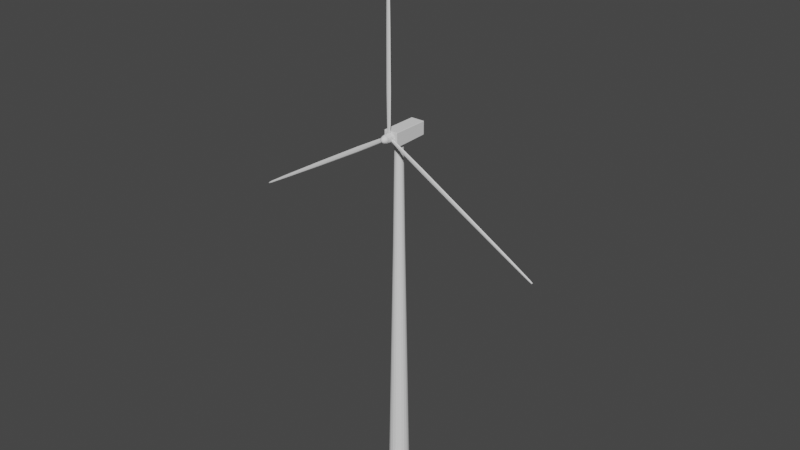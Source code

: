 # Source: Wind_Turbine.blend  (saved by Blender 2.80.59; exported with 4.5.12 LTS)
import bpy
from mathutils import Matrix  # noqa: F401  (used for matrix-valued properties, if any)

bpy.ops.wm.read_factory_settings(use_empty=True)
scene = bpy.context.scene
scene.name = 'Scene'

# ---- collections
col_collection = bpy.data.collections.new('Collection'); scene.collection.children.link(col_collection)

# ---- world
world_world = bpy.data.worlds.new('World'); scene.world = world_world
world_world.use_nodes = True; world_world.node_tree.nodes.clear()
_N = world_world.node_tree.nodes; _L = world_world.node_tree.links
n0 = _N.new('ShaderNodeOutputWorld'); n0.name = 'World Output'; n0.location = (300, 300)
n1 = _N.new('ShaderNodeBackground'); n1.name = 'Background'; n1.location = (10, 300)
n1.inputs[0].default_value = (0.05088, 0.05088, 0.05088, 1.0)
_L.new(n1.outputs[0], n0.inputs[0])
n0.is_active_output = True
world_world.color = (0.05088, 0.05088, 0.05088)
world_world.use_sun_shadow = False
world_world.sun_shadow_jitter_overblur = 0.0

# ---- meshes
me_cylinder = bpy.data.meshes.new('Cylinder')
me_cylinder.from_pydata([(-1.427e-08, 1.454, 0.0), (2.388e-08, 0.5891, 2.0), (0.4493, 1.383, 0.0), (0.182, 0.5603, 2.0), (0.8547, 1.176, 0.0), (0.3463, 0.4766, 2.0), (1.176, 0.8547, 0.0), (0.4766, 0.3463, 2.0), (1.383, 0.4493, 0.0), (0.5603, 0.182, 2.0), (1.454, -2.05e-07, 0.0), (0.5891, 9.529e-08, 2.0), (1.383, -0.4493, 0.0), (0.5603, -0.182, 2.0), (1.176, -0.8547, 0.0), (0.4766, -0.3463, 2.0), (0.8547, -1.176, 0.0), (0.3463, -0.4766, 2.0), (0.4493, -1.383, 0.0), (0.182, -0.5603, 2.0), (-4.881e-07, -1.454, 0.0), (-1.681e-07, -0.5891, 2.0), (-0.4493, -1.383, 0.0), (-0.182, -0.5603, 2.0), (-0.8547, -1.176, 0.0), (-0.3463, -0.4766, 2.0), (-1.176, -0.8547, 0.0), (-0.4766, -0.3463, 2.0), (-1.383, -0.4493, 0.0), (-0.5603, -0.182, 2.0), (-1.454, 1.263e-06, 0.0), (-0.5891, 6.899e-07, 2.0), (-1.383, 0.4493, 0.0), (-0.5603, 0.182, 2.0), (-1.176, 0.8547, 0.0), (-0.4766, 0.3463, 2.0), (-0.8547, 1.176, 0.0), (-0.3463, 0.4766, 2.0), (-0.4493, 1.383, 0.0), (-0.182, 0.5603, 2.0), (1.192e-08, 0.7948, 1.423), (0.2456, 0.7559, 1.423), (0.4672, 0.643, 1.423), (0.643, 0.4672, 1.423), (0.7559, 0.2456, 1.423), (0.7948, 2.518e-08, 1.423), (0.7559, -0.2456, 1.423), (0.643, -0.4672, 1.423), (0.4672, -0.643, 1.423), (0.2456, -0.7559, 1.423), (-2.471e-07, -0.7948, 1.423), (-0.2456, -0.7559, 1.423), (-0.4672, -0.643, 1.423), (-0.643, -0.4672, 1.423), (-0.7559, -0.2456, 1.423), (-0.7948, 8.274e-07, 1.423), (-0.7559, 0.2456, 1.423), (-0.643, 0.4672, 1.423), (-0.4672, 0.643, 1.423), (-0.2456, 0.7559, 1.423), (0.4475, 1.377, 0.003456), (0.8511, 1.171, 0.003456), (1.171, 0.8511, 0.003456), (1.377, 0.4475, 0.003456), (1.448, -2.029e-07, 0.003456), (1.377, -0.4475, 0.003456), (1.171, -0.8511, 0.003456), (0.8511, -1.171, 0.003456), (0.4475, -1.377, 0.003456), (-4.857e-07, -1.448, 0.003456), (-0.4475, -1.377, 0.003456), (-0.8511, -1.171, 0.003456), (-1.171, -0.8511, 0.003456), (-1.377, -0.4475, 0.003456), (-1.448, 1.259e-06, 0.003456), (-1.377, 0.4475, 0.003456), (-1.171, 0.8511, 0.003456), (-0.8511, 1.171, 0.003456), (-0.4475, 1.377, 0.003456), (-1.392e-08, 1.448, 0.003456), (-6.39e-08, 1.907, 0.0), (0.5892, 1.813, 0.0), (0.5867, 1.806, 0.003456), (1.121, 1.543, 0.0), (1.116, 1.536, 0.003456), (1.543, 1.121, 0.0), (1.536, 1.116, 0.003456), (1.813, 0.5892, 0.0), (1.806, 0.5867, 0.003456), (1.907, -3.424e-07, 0.0), (1.899, -3.397e-07, 0.003456), (1.813, -0.5892, 0.0), (1.806, -0.5867, 0.003456), (1.543, -1.121, 0.0), (1.536, -1.116, 0.003456), (1.121, -1.543, 0.0), (1.116, -1.536, 0.003456), (0.5892, -1.813, 0.0), (0.5867, -1.806, 0.003456), (-6.852e-07, -1.907, 0.0), (-6.821e-07, -1.899, 0.003456), (-0.5892, -1.813, 0.0), (-0.5868, -1.806, 0.003456), (-1.121, -1.543, 0.0), (-1.116, -1.536, 0.003456), (-1.543, -1.121, 0.0), (-1.536, -1.116, 0.003456), (-1.813, -0.5892, 0.0), (-1.806, -0.5867, 0.003456), (-1.907, 1.582e-06, 0.0), (-1.899, 1.577e-06, 0.003456), (-1.813, 0.5892, 0.0), (-1.806, 0.5868, 0.003456), (-1.543, 1.121, 0.0), (-1.536, 1.116, 0.003456), (-1.121, 1.543, 0.0), (-1.116, 1.536, 0.003456), (-0.5892, 1.813, 0.0), (-0.5867, 1.806, 0.003456), (-6.343e-08, 1.899, 0.003456), (-1.282e-08, 1.42, 0.06365), (0.4389, 1.351, 0.06365), (0.8348, 1.149, 0.06365), (1.149, 0.8348, 0.06365), (1.351, 0.4389, 0.06365), (1.42, -1.933e-07, 0.06365), (1.351, -0.4389, 0.06365), (1.149, -0.8348, 0.06365), (0.8348, -1.149, 0.06365), (0.4389, -1.351, 0.06365), (-4.756e-07, -1.42, 0.06365), (-0.4389, -1.351, 0.06365), (-0.8348, -1.149, 0.06365), (-1.149, -0.8348, 0.06365), (-1.351, -0.4389, 0.06365), (-1.42, 1.24e-06, 0.06365), (-1.351, 0.4389, 0.06365), (-1.149, 0.8348, 0.06365), (-0.8348, 1.149, 0.06365), (-0.4389, 1.351, 0.06365), (0.4448, 1.369, 0.0219), (0.8461, 1.165, 0.0219), (1.165, 0.8461, 0.0219), (1.369, 0.4448, 0.0219), (1.44, -2e-07, 0.0219), (1.369, -0.4448, 0.0219), (1.165, -0.8461, 0.0219), (0.8461, -1.165, 0.0219), (0.4448, -1.369, 0.0219), (-4.826e-07, -1.44, 0.0219), (-0.4448, -1.369, 0.0219), (-0.8461, -1.165, 0.0219), (-1.165, -0.8461, 0.0219), (-1.369, -0.4448, 0.0219), (-1.44, 1.253e-06, 0.0219), (-1.369, 0.4448, 0.0219), (-1.165, 0.8461, 0.0219), (-0.8461, 1.165, 0.0219), (-0.4448, 1.369, 0.0219), (-1.358e-08, 1.44, 0.0219)], [], [(40, 1, 3, 41), (41, 3, 5, 42), (42, 5, 7, 43), (43, 7, 9, 44), (44, 9, 11, 45), (45, 11, 13, 46), (46, 13, 15, 47), (47, 15, 17, 48), (48, 17, 19, 49), (49, 19, 21, 50), (50, 21, 23, 51), (51, 23, 25, 52), (52, 25, 27, 53), (53, 27, 29, 54), (54, 29, 31, 55), (55, 31, 33, 56), (56, 33, 35, 57), (57, 35, 37, 58), (3, 1, 39, 37, 35, 33, 31, 29, 27, 25, 23, 21, 19, 17, 15, 13, 11, 9, 7, 5), (58, 37, 39, 59), (59, 39, 1, 40), (0, 2, 4, 6, 8, 10, 12, 14, 16, 18, 20, 22, 24, 26, 28, 30, 32, 34, 36, 38), (139, 59, 40, 120), (138, 58, 59, 139), (137, 57, 58, 138), (136, 56, 57, 137), (135, 55, 56, 136), (134, 54, 55, 135), (133, 53, 54, 134), (132, 52, 53, 133), (131, 51, 52, 132), (130, 50, 51, 131), (129, 49, 50, 130), (128, 48, 49, 129), (127, 47, 48, 128), (126, 46, 47, 127), (125, 45, 46, 126), (124, 44, 45, 125), (123, 43, 44, 124), (122, 42, 43, 123), (121, 41, 42, 122), (120, 40, 41, 121), (26, 24, 103, 105), (8, 6, 85, 87), (69, 70, 102, 100), (34, 32, 111, 113), (16, 14, 93, 95), (68, 69, 100, 98), (67, 68, 98, 96), (24, 22, 101, 103), (6, 4, 83, 85), (66, 67, 96, 94), (32, 30, 109, 111), (14, 12, 91, 93), (65, 66, 94, 92), (78, 79, 119, 118), (0, 38, 117, 80), (64, 65, 92, 90), (22, 20, 99, 101), (4, 2, 81, 83), (77, 78, 118, 116), (63, 64, 90, 88), (80, 119, 82, 81), (81, 82, 84, 83), (83, 84, 86, 85), (85, 86, 88, 87), (87, 88, 90, 89), (89, 90, 92, 91), (91, 92, 94, 93), (93, 94, 96, 95), (95, 96, 98, 97), (97, 98, 100, 99), (99, 100, 102, 101), (101, 102, 104, 103), (103, 104, 106, 105), (105, 106, 108, 107), (107, 108, 110, 109), (109, 110, 112, 111), (111, 112, 114, 113), (113, 114, 116, 115), (115, 116, 118, 117), (117, 118, 119, 80), (70, 71, 104, 102), (71, 72, 106, 104), (18, 16, 95, 97), (36, 34, 113, 115), (72, 73, 108, 106), (79, 60, 82, 119), (10, 8, 87, 89), (28, 26, 105, 107), (73, 74, 110, 108), (2, 0, 80, 81), (60, 61, 84, 82), (74, 75, 112, 110), (20, 18, 97, 99), (61, 62, 86, 84), (38, 36, 115, 117), (75, 76, 114, 112), (62, 63, 88, 86), (12, 10, 89, 91), (30, 28, 107, 109), (76, 77, 116, 114), (159, 120, 121, 140), (140, 121, 122, 141), (141, 122, 123, 142), (142, 123, 124, 143), (143, 124, 125, 144), (144, 125, 126, 145), (145, 126, 127, 146), (146, 127, 128, 147), (147, 128, 129, 148), (148, 129, 130, 149), (149, 130, 131, 150), (150, 131, 132, 151), (151, 132, 133, 152), (152, 133, 134, 153), (153, 134, 135, 154), (154, 135, 136, 155), (155, 136, 137, 156), (156, 137, 138, 157), (157, 138, 139, 158), (158, 139, 120, 159), (78, 158, 159, 79), (77, 157, 158, 78), (76, 156, 157, 77), (75, 155, 156, 76), (74, 154, 155, 75), (73, 153, 154, 74), (72, 152, 153, 73), (71, 151, 152, 72), (70, 150, 151, 71), (69, 149, 150, 70), (68, 148, 149, 69), (67, 147, 148, 68), (66, 146, 147, 67), (65, 145, 146, 66), (64, 144, 145, 65), (63, 143, 144, 64), (62, 142, 143, 63), (61, 141, 142, 62), (60, 140, 141, 61), (79, 159, 140, 60)])
_uv = me_cylinder.uv_layers.new(name='UVMap')
_uv.uv.foreach_set('vector', [1.0, 0.8558, 1.0, 1.0, 0.95, 1.0, 0.95, 0.8558, 0.95, 0.8558, 0.95, 1.0, 0.9, 1.0, 0.9, 0.8558, 0.9, 0.8558, 0.9, 1.0, 0.85, 1.0, 0.85, 0.8558, 0.85, 0.8558, 0.85, 1.0, 0.8, 1.0, 0.8, 0.8558, 0.8, 0.8558, 0.8, 1.0, 0.75, 1.0, 0.75, 0.8558, 0.75, 0.8558, 0.75, 1.0, 0.7, 1.0, 0.7, 0.8558, 0.7, 0.8558, 0.7, 1.0, 0.65, 1.0, 0.65, 0.8558, 0.65, 0.8558, 0.65, 1.0, 0.6, 1.0, 0.6, 0.8558, 0.6, 0.8558, 0.6, 1.0, 0.55, 1.0, 0.55, 0.8558, 0.55, 0.8558, 0.55, 1.0, 0.5, 1.0, 0.5, 0.8558, 0.5, 0.8558, 0.5, 1.0, 0.45, 1.0, 0.45, 0.8558, 0.45, 0.8558, 0.45, 1.0, 0.4, 1.0, 0.4, 0.8558, 0.4, 0.8558, 0.4, 1.0, 0.35, 1.0, 0.35, 0.8558, 0.35, 0.8558, 0.35, 1.0, 0.3, 1.0, 0.3, 0.8558, 0.3, 0.8558, 0.3, 1.0, 0.25, 1.0, 0.25, 0.8558, 0.25, 0.8558, 0.25, 1.0, 0.2, 1.0, 0.2, 0.8558, 0.2, 0.8558, 0.2, 1.0, 0.15, 1.0, 0.15, 0.8558, 0.15, 0.8558, 0.15, 1.0, 0.1, 1.0, 0.1, 0.8558, 0.3242, 0.4783, 0.25, 0.49, 0.1758, 0.4783, 0.1089, 0.4442, 0.05584, 0.3911, 0.02175, 0.3242, 0.01, 0.25, 0.02175, 0.1758, 0.05584, 0.1089, 0.1089, 0.05584, 0.1758, 0.02175, 0.25, 0.01, 0.3242, 0.02175, 0.3911, 0.05584, 0.4442, 0.1089, 0.4783, 0.1758, 0.49, 0.25, 0.4783, 0.3242, 0.4442, 0.3911, 0.3911, 0.4442, 0.1, 0.8558, 0.1, 1.0, 0.05, 1.0, 0.05, 0.8558, 0.05, 0.8558, 0.05, 1.0, -1.565e-07, 1.0, -1.565e-07, 0.8558, 0.75, 0.49, 0.8242, 0.4783, 0.8911, 0.4442, 0.9442, 0.3911, 0.9783, 0.3242, 0.99, 0.25, 0.9783, 0.1758, 0.9442, 0.1089, 0.8911, 0.05584, 0.8242, 0.02175, 0.75, 0.01, 0.6758, 0.02175, 0.6089, 0.05584, 0.5558, 0.1089, 0.5217, 0.1758, 0.51, 0.25, 0.5217, 0.3242, 0.5558, 0.3911, 0.6089, 0.4442, 0.6758, 0.4783, 0.05, 0.5221, 0.05, 0.8558, -1.565e-07, 0.8558, -1.565e-07, 0.5221, 0.1, 0.5221, 0.1, 0.8558, 0.05, 0.8558, 0.05, 0.5221, 0.15, 0.5221, 0.15, 0.8558, 0.1, 0.8558, 0.1, 0.5221, 0.2, 0.5221, 0.2, 0.8558, 0.15, 0.8558, 0.15, 0.5221, 0.25, 0.5221, 0.25, 0.8558, 0.2, 0.8558, 0.2, 0.5221, 0.3, 0.5221, 0.3, 0.8558, 0.25, 0.8558, 0.25, 0.5221, 0.35, 0.5221, 0.35, 0.8558, 0.3, 0.8558, 0.3, 0.5221, 0.4, 0.5221, 0.4, 0.8558, 0.35, 0.8558, 0.35, 0.5221, 0.45, 0.5221, 0.45, 0.8558, 0.4, 0.8558, 0.4, 0.5221, 0.5, 0.5221, 0.5, 0.8558, 0.45, 0.8558, 0.45, 0.5221, 0.55, 0.5221, 0.55, 0.8558, 0.5, 0.8558, 0.5, 0.5221, 0.6, 0.5221, 0.6, 0.8558, 0.55, 0.8558, 0.55, 0.5221, 0.65, 0.5221, 0.65, 0.8558, 0.6, 0.8558, 0.6, 0.5221, 0.7, 0.5221, 0.7, 0.8558, 0.65, 0.8558, 0.65, 0.5221, 0.75, 0.5221, 0.75, 0.8558, 0.7, 0.8558, 0.7, 0.5221, 0.8, 0.5221, 0.8, 0.8558, 0.75, 0.8558, 0.75, 0.5221, 0.85, 0.5221, 0.85, 0.8558, 0.8, 0.8558, 0.8, 0.5221, 0.9, 0.5221, 0.9, 0.8558, 0.85, 0.8558, 0.85, 0.5221, 0.95, 0.5221, 0.95, 0.8558, 0.9, 0.8558, 0.9, 0.5221, 1.0, 0.5221, 1.0, 0.8558, 0.95, 0.8558, 0.95, 0.5221, 0.5558, 0.1089, 0.6089, 0.05584, 0.6089, 0.05584, 0.5558, 0.1089, 0.9783, 0.3242, 0.9442, 0.3911, 0.9442, 0.3911, 0.9783, 0.3242, 0.5, 0.5073, 0.45, 0.5073, 0.45, 0.5073, 0.5, 0.5073, 0.5558, 0.3911, 0.5217, 0.3242, 0.5217, 0.3242, 0.5558, 0.3911, 0.8911, 0.05584, 0.9442, 0.1089, 0.9442, 0.1089, 0.8911, 0.05584, 0.55, 0.5073, 0.5, 0.5073, 0.5, 0.5073, 0.55, 0.5073, 0.6, 0.5073, 0.55, 0.5073, 0.55, 0.5073, 0.6, 0.5073, 0.6089, 0.05584, 0.6758, 0.02175, 0.6758, 0.02175, 0.6089, 0.05584, 0.9442, 0.3911, 0.8911, 0.4442, 0.8911, 0.4442, 0.9442, 0.3911, 0.65, 0.5073, 0.6, 0.5073, 0.6, 0.5073, 0.65, 0.5073, 0.5217, 0.3242, 0.51, 0.25, 0.51, 0.25, 0.5217, 0.3242, 0.9442, 0.1089, 0.9783, 0.1758, 0.9783, 0.1758, 0.9442, 0.1089, 0.7, 0.5073, 0.65, 0.5073, 0.65, 0.5073, 0.7, 0.5073, 0.05, 0.5073, -1.565e-07, 0.5073, -1.565e-07, 0.5073, 0.05, 0.5073, 0.75, 0.49, 0.6758, 0.4783, 0.6758, 0.4783, 0.75, 0.49, 0.75, 0.5073, 0.7, 0.5073, 0.7, 0.5073, 0.75, 0.5073, 0.6758, 0.02175, 0.75, 0.01, 0.75, 0.01, 0.6758, 0.02175, 0.8911, 0.4442, 0.8242, 0.4783, 0.8242, 0.4783, 0.8911, 0.4442, 0.1, 0.5073, 0.05, 0.5073, 0.05, 0.5073, 0.1, 0.5073, 0.8, 0.5073, 0.75, 0.5073, 0.75, 0.5073, 0.8, 0.5073, 1.0, 0.5, 1.0, 0.5073, 0.95, 0.5073, 0.95, 0.5, 0.95, 0.5, 0.95, 0.5073, 0.9, 0.5073, 0.9, 0.5, 0.9, 0.5, 0.9, 0.5073, 0.85, 0.5073, 0.85, 0.5, 0.85, 0.5, 0.85, 0.5073, 0.8, 0.5073, 0.8, 0.5, 0.8, 0.5, 0.8, 0.5073, 0.75, 0.5073, 0.75, 0.5, 0.75, 0.5, 0.75, 0.5073, 0.7, 0.5073, 0.7, 0.5, 0.7, 0.5, 0.7, 0.5073, 0.65, 0.5073, 0.65, 0.5, 0.65, 0.5, 0.65, 0.5073, 0.6, 0.5073, 0.6, 0.5, 0.6, 0.5, 0.6, 0.5073, 0.55, 0.5073, 0.55, 0.5, 0.55, 0.5, 0.55, 0.5073, 0.5, 0.5073, 0.5, 0.5, 0.5, 0.5, 0.5, 0.5073, 0.45, 0.5073, 0.45, 0.5, 0.45, 0.5, 0.45, 0.5073, 0.4, 0.5073, 0.4, 0.5, 0.4, 0.5, 0.4, 0.5073, 0.35, 0.5073, 0.35, 0.5, 0.35, 0.5, 0.35, 0.5073, 0.3, 0.5073, 0.3, 0.5, 0.3, 0.5, 0.3, 0.5073, 0.25, 0.5073, 0.25, 0.5, 0.25, 0.5, 0.25, 0.5073, 0.2, 0.5073, 0.2, 0.5, 0.2, 0.5, 0.2, 0.5073, 0.15, 0.5073, 0.15, 0.5, 0.15, 0.5, 0.15, 0.5073, 0.1, 0.5073, 0.1, 0.5, 0.1, 0.5, 0.1, 0.5073, 0.05, 0.5073, 0.05, 0.5, 0.05, 0.5, 0.05, 0.5073, -1.565e-07, 0.5073, -1.565e-07, 0.5, 0.45, 0.5073, 0.4, 0.5073, 0.4, 0.5073, 0.45, 0.5073, 0.4, 0.5073, 0.35, 0.5073, 0.35, 0.5073, 0.4, 0.5073, 0.8242, 0.02175, 0.8911, 0.05584, 0.8911, 0.05584, 0.8242, 0.02175, 0.6089, 0.4442, 0.5558, 0.3911, 0.5558, 0.3911, 0.6089, 0.4442, 0.35, 0.5073, 0.3, 0.5073, 0.3, 0.5073, 0.35, 0.5073, 1.0, 0.5073, 0.95, 0.5073, 0.95, 0.5073, 1.0, 0.5073, 0.99, 0.25, 0.9783, 0.3242, 0.9783, 0.3242, 0.99, 0.25, 0.5217, 0.1758, 0.5558, 0.1089, 0.5558, 0.1089, 0.5217, 0.1758, 0.3, 0.5073, 0.25, 0.5073, 0.25, 0.5073, 0.3, 0.5073, 0.8242, 0.4783, 0.75, 0.49, 0.75, 0.49, 0.8242, 0.4783, 0.95, 0.5073, 0.9, 0.5073, 0.9, 0.5073, 0.95, 0.5073, 0.25, 0.5073, 0.2, 0.5073, 0.2, 0.5073, 0.25, 0.5073, 0.75, 0.01, 0.8242, 0.02175, 0.8242, 0.02175, 0.75, 0.01, 0.9, 0.5073, 0.85, 0.5073, 0.85, 0.5073, 0.9, 0.5073, 0.6758, 0.4783, 0.6089, 0.4442, 0.6089, 0.4442, 0.6758, 0.4783, 0.2, 0.5073, 0.15, 0.5073, 0.15, 0.5073, 0.2, 0.5073, 0.85, 0.5073, 0.8, 0.5073, 0.8, 0.5073, 0.85, 0.5073, 0.9783, 0.1758, 0.99, 0.25, 0.99, 0.25, 0.9783, 0.1758, 0.51, 0.25, 0.5217, 0.1758, 0.5217, 0.1758, 0.51, 0.25, 0.15, 0.5073, 0.1, 0.5073, 0.1, 0.5073, 0.15, 0.5073, 1.0, 0.5118, 1.0, 0.5221, 0.95, 0.5221, 0.95, 0.5118, 0.95, 0.5118, 0.95, 0.5221, 0.9, 0.5221, 0.9, 0.5118, 0.9, 0.5118, 0.9, 0.5221, 0.85, 0.5221, 0.85, 0.5118, 0.85, 0.5118, 0.85, 0.5221, 0.8, 0.5221, 0.8, 0.5118, 0.8, 0.5118, 0.8, 0.5221, 0.75, 0.5221, 0.75, 0.5118, 0.75, 0.5118, 0.75, 0.5221, 0.7, 0.5221, 0.7, 0.5118, 0.7, 0.5118, 0.7, 0.5221, 0.65, 0.5221, 0.65, 0.5118, 0.65, 0.5118, 0.65, 0.5221, 0.6, 0.5221, 0.6, 0.5118, 0.6, 0.5118, 0.6, 0.5221, 0.55, 0.5221, 0.55, 0.5118, 0.55, 0.5118, 0.55, 0.5221, 0.5, 0.5221, 0.5, 0.5118, 0.5, 0.5118, 0.5, 0.5221, 0.45, 0.5221, 0.45, 0.5118, 0.45, 0.5118, 0.45, 0.5221, 0.4, 0.5221, 0.4, 0.5118, 0.4, 0.5118, 0.4, 0.5221, 0.35, 0.5221, 0.35, 0.5118, 0.35, 0.5118, 0.35, 0.5221, 0.3, 0.5221, 0.3, 0.5118, 0.3, 0.5118, 0.3, 0.5221, 0.25, 0.5221, 0.25, 0.5118, 0.25, 0.5118, 0.25, 0.5221, 0.2, 0.5221, 0.2, 0.5118, 0.2, 0.5118, 0.2, 0.5221, 0.15, 0.5221, 0.15, 0.5118, 0.15, 0.5118, 0.15, 0.5221, 0.1, 0.5221, 0.1, 0.5118, 0.1, 0.5118, 0.1, 0.5221, 0.05, 0.5221, 0.05, 0.5118, 0.05, 0.5118, 0.05, 0.5221, -1.565e-07, 0.5221, -1.565e-07, 0.5118, 0.05, 0.5073, 0.05, 0.5118, -1.565e-07, 0.5118, -1.565e-07, 0.5073, 0.1, 0.5073, 0.1, 0.5118, 0.05, 0.5118, 0.05, 0.5073, 0.15, 0.5073, 0.15, 0.5118, 0.1, 0.5118, 0.1, 0.5073, 0.2, 0.5073, 0.2, 0.5118, 0.15, 0.5118, 0.15, 0.5073, 0.25, 0.5073, 0.25, 0.5118, 0.2, 0.5118, 0.2, 0.5073, 0.3, 0.5073, 0.3, 0.5118, 0.25, 0.5118, 0.25, 0.5073, 0.35, 0.5073, 0.35, 0.5118, 0.3, 0.5118, 0.3, 0.5073, 0.4, 0.5073, 0.4, 0.5118, 0.35, 0.5118, 0.35, 0.5073, 0.45, 0.5073, 0.45, 0.5118, 0.4, 0.5118, 0.4, 0.5073, 0.5, 0.5073, 0.5, 0.5118, 0.45, 0.5118, 0.45, 0.5073, 0.55, 0.5073, 0.55, 0.5118, 0.5, 0.5118, 0.5, 0.5073, 0.6, 0.5073, 0.6, 0.5118, 0.55, 0.5118, 0.55, 0.5073, 0.65, 0.5073, 0.65, 0.5118, 0.6, 0.5118, 0.6, 0.5073, 0.7, 0.5073, 0.7, 0.5118, 0.65, 0.5118, 0.65, 0.5073, 0.75, 0.5073, 0.75, 0.5118, 0.7, 0.5118, 0.7, 0.5073, 0.8, 0.5073, 0.8, 0.5118, 0.75, 0.5118, 0.75, 0.5073, 0.85, 0.5073, 0.85, 0.5118, 0.8, 0.5118, 0.8, 0.5073, 0.9, 0.5073, 0.9, 0.5118, 0.85, 0.5118, 0.85, 0.5073, 0.95, 0.5073, 0.95, 0.5118, 0.9, 0.5118, 0.9, 0.5073, 1.0, 0.5073, 1.0, 0.5118, 0.95, 0.5118, 0.95, 0.5073])
me_cylinder.use_remesh_preserve_volume = False
me_cylinder.use_remesh_preserve_attributes = False
me_cylinder.use_mirror_vertex_groups = False
me_cylinder.update()
me_cube_001 = bpy.data.meshes.new('Cube.001')
me_cube_001.from_pydata([(-0.9, -0.9, -0.9), (-0.9, -0.9, 0.9), (-0.9, 0.9, -0.9), (-0.9, 0.9, 0.9), (0.9, -0.9, -0.9), (0.9, -0.9, 0.9), (0.9, 0.9, -0.9), (0.9, 0.9, 0.9)], [], [(0, 1, 3, 2), (2, 3, 7, 6), (6, 7, 5, 4), (4, 5, 1, 0), (2, 6, 4, 0), (7, 3, 1, 5)])
_uv = me_cube_001.uv_layers.new(name='UVMap')
_uv.uv.foreach_set('vector', [0.375, 0.0, 0.625, 0.0, 0.625, 0.25, 0.375, 0.25, 0.375, 0.25, 0.625, 0.25, 0.625, 0.5, 0.375, 0.5, 0.375, 0.5, 0.625, 0.5, 0.625, 0.75, 0.375, 0.75, 0.375, 0.75, 0.625, 0.75, 0.625, 1.0, 0.375, 1.0, 0.125, 0.5, 0.375, 0.5, 0.375, 0.75, 0.125, 0.75, 0.625, 0.5, 0.875, 0.5, 0.875, 0.75, 0.625, 0.75])
me_cube_001.use_remesh_preserve_volume = False
me_cube_001.use_remesh_preserve_attributes = False
me_cube_001.use_mirror_vertex_groups = False
me_cube_001.update()
me_cube_002 = bpy.data.meshes.new('Cube.002')
me_cube_002.from_pydata([(4.204e-08, -0.7032, -1.193), (1.067, -0.7032, -0.5333), (0.321, -1.972, -0.5193), (-0.8403, -1.467, -0.5193), (0.8403, -1.467, 0.5193), (-0.321, -1.972, 0.5194), (-1.067, -0.7032, 0.5333), (4.204e-08, -0.7032, 1.193), (-1.014, -0.7032, -0.627), (-0.4941, -1.13, -0.9881), (0.627, -0.7032, -1.014), (0.1887, -1.427, -0.9878), (0.7992, -1.427, -0.6105), (-0.3053, -1.907, -0.6105), (-1.105, -1.13, 7.629e-06), (0.6826, -1.907, 7.629e-06), (1.105, -1.13, 7.629e-06), (-0.6826, -1.907, 7.629e-06), (1.417e-07, -2.204, 7.629e-06), (1.014, -0.7032, 0.627), (0.3053, -1.907, 0.6105), (-0.7992, -1.427, 0.6105), (-0.627, -0.7032, 1.014), (0.4941, -1.13, 0.9882), (-0.1887, -1.427, 0.9879), (4.571e-08, -0.188, -1.255), (1.123, -0.188, -0.5613), (-1.123, -0.188, 0.5613), (4.571e-08, -0.188, 1.255), (-1.068, -0.188, -0.6598), (0.6598, -0.188, -1.068), (1.068, -0.188, 0.6599), (-0.6598, -0.188, 1.068), (5.002e-08, 0.4432, -1.328), (1.188, 0.4432, -0.5941), (-1.188, 0.4432, 0.5941), (5.002e-08, 0.4432, 1.328), (-1.13, 0.4432, -0.6984), (0.6984, 0.4432, -1.13), (1.13, 0.4432, 0.6984), (-0.6984, 0.4432, 1.13), (5.284e-08, 1.372, -1.376), (1.231, 1.372, -0.6155), (-1.231, 1.372, 0.6155), (5.284e-08, 1.372, 1.376), (-1.171, 1.372, -0.7236), (0.7236, 1.372, -1.171), (1.171, 1.372, 0.7236), (-0.7236, 1.372, 1.171)], [], [(0, 10, 11), (0, 11, 9), (2, 12, 15), (3, 13, 17), (2, 15, 18), (3, 17, 14), (4, 19, 23), (5, 20, 24), (6, 21, 22), (22, 24, 7), (22, 21, 24), (21, 5, 24), (24, 23, 7), (24, 20, 23), (20, 4, 23), (14, 21, 6), (14, 17, 21), (17, 5, 21), (18, 20, 5), (18, 15, 20), (15, 4, 20), (16, 19, 4), (17, 18, 5), (17, 13, 18), (13, 2, 18), (15, 16, 4), (15, 12, 16), (12, 1, 16), (8, 3, 14), (9, 13, 3), (9, 11, 13), (11, 2, 13), (11, 12, 2), (11, 10, 12), (10, 1, 12), (8, 9, 3), (6, 8, 14), (9, 8, 0), (16, 1, 19), (23, 19, 7), (0, 8, 29, 25), (22, 7, 28, 32), (19, 1, 26, 31), (1, 10, 30, 26), (6, 22, 32, 27), (8, 6, 27, 29), (10, 0, 25, 30), (7, 19, 31, 28), (31, 26, 34, 39), (29, 27, 35, 37), (26, 30, 38, 34), (30, 25, 33, 38), (28, 31, 39, 36), (25, 29, 37, 33), (27, 32, 40, 35), (32, 28, 36, 40), (40, 36, 44, 48), (39, 34, 42, 47), (37, 35, 43, 45), (34, 38, 46, 42), (38, 33, 41, 46), (36, 39, 47, 44), (33, 37, 45, 41), (35, 40, 48, 43), (46, 41, 45, 43, 48, 44, 47, 42)])
_k = {(41, 46): 0.98824, (44, 48): 0.98824, (42, 46): 0.98824, (43, 48): 0.98824, (43, 45): 0.98824, (41, 45): 0.98824, (42, 47): 0.98824, (44, 47): 0.98824}
me_cube_002.attributes.new('crease_edge', 'FLOAT', 'EDGE').data.foreach_set('value', [_k.get((min(e.vertices), max(e.vertices)), 0.0) for e in me_cube_002.edges])
_uv = me_cube_002.uv_layers.new(name='UVMap')
_uv.uv.foreach_set('vector', [0.2727, 0.0, 0.2273, 0.07873, 0.3182, 0.07873, 0.4545, 0.0, 0.4091, 0.07873, 0.5, 0.07873, 0.3636, 0.1575, 0.2727, 0.1575, 0.3182, 0.2362, 0.5455, 0.1575, 0.4545, 0.1575, 0.5, 0.2362, 0.3636, 0.1575, 0.3182, 0.2362, 0.4091, 0.2362, 0.5455, 0.1575, 0.5, 0.2362, 0.5909, 0.2362, 0.2727, 0.3149, 0.1818, 0.3149, 0.2273, 0.3937, 0.4545, 0.3149, 0.3636, 0.3149, 0.4091, 0.3937, 0.6364, 0.3149, 0.5455, 0.3149, 0.5909, 0.3937, 0.5909, 0.3937, 0.5, 0.3937, 0.5455, 0.4724, 0.5909, 0.3937, 0.5455, 0.3149, 0.5, 0.3937, 0.5455, 0.3149, 0.4545, 0.3149, 0.5, 0.3937, 0.4091, 0.3937, 0.3182, 0.3937, 0.3636, 0.4724, 0.4091, 0.3937, 0.3636, 0.3149, 0.3182, 0.3937, 0.3636, 0.3149, 0.2727, 0.3149, 0.3182, 0.3937, 0.5909, 0.2362, 0.5455, 0.3149, 0.6364, 0.3149, 0.5909, 0.2362, 0.5, 0.2362, 0.5455, 0.3149, 0.5, 0.2362, 0.4545, 0.3149, 0.5455, 0.3149, 0.4091, 0.2362, 0.3636, 0.3149, 0.4545, 0.3149, 0.4091, 0.2362, 0.3182, 0.2362, 0.3636, 0.3149, 0.3182, 0.2362, 0.2727, 0.3149, 0.3636, 0.3149, 0.2273, 0.2362, 0.1818, 0.3149, 0.2727, 0.3149, 0.5, 0.2362, 0.4091, 0.2362, 0.4545, 0.3149, 0.5, 0.2362, 0.4545, 0.1575, 0.4091, 0.2362, 0.4545, 0.1575, 0.3636, 0.1575, 0.4091, 0.2362, 0.3182, 0.2362, 0.2273, 0.2362, 0.2727, 0.3149, 0.3182, 0.2362, 0.2727, 0.1575, 0.2273, 0.2362, 0.2727, 0.1575, 0.1818, 0.1575, 0.2273, 0.2362, 0.6364, 0.1575, 0.5455, 0.1575, 0.5909, 0.2362, 0.5, 0.07873, 0.4545, 0.1575, 0.5455, 0.1575, 0.5, 0.07873, 0.4091, 0.07873, 0.4545, 0.1575, 0.4091, 0.07873, 0.3636, 0.1575, 0.4545, 0.1575, 0.3182, 0.07873, 0.2727, 0.1575, 0.3636, 0.1575, 0.3182, 0.07873, 0.2273, 0.07873, 0.2727, 0.1575, 0.2273, 0.07873, 0.1818, 0.1575, 0.2727, 0.1575, 0.6364, 0.1575, 0.5909, 0.07873, 0.5455, 0.1575, 0.6364, 0.3149, 0.6364, 0.1575, 0.5909, 0.2362, 0.5909, 0.07873, 0.6364, 0.1575, 0.4545, 0.0, 0.2273, 0.2362, 0.1818, 0.1575, 0.1818, 0.3149, 0.2273, 0.3937, 0.1818, 0.3149, 0.3636, 0.4724, 0.4545, 0.0, 0.6364, 0.1575, 0.6364, 0.1575, 0.4545, 0.0, 0.5909, 0.3937, 0.5455, 0.4724, 0.5455, 0.4724, 0.5909, 0.3937, 0.1818, 0.3149, 0.1818, 0.1575, 0.1818, 0.1575, 0.1818, 0.3149, 0.1818, 0.1575, 0.2273, 0.07873, 0.2273, 0.07873, 0.1818, 0.1575, 0.6364, 0.3149, 0.5909, 0.3937, 0.5909, 0.3937, 0.6364, 0.3149, 0.6364, 0.1575, 0.6364, 0.3149, 0.6364, 0.3149, 0.6364, 0.1575, 0.2273, 0.07873, 0.2727, 0.0, 0.2727, 0.0, 0.2273, 0.07873, 0.3636, 0.4724, 0.1818, 0.3149, 0.1818, 0.3149, 0.3636, 0.4724, 0.1818, 0.3149, 0.1818, 0.1575, 0.1818, 0.1575, 0.1818, 0.3149, 0.6364, 0.1575, 0.6364, 0.3149, 0.6364, 0.3149, 0.6364, 0.1575, 0.1818, 0.1575, 0.2273, 0.07873, 0.2273, 0.07873, 0.1818, 0.1575, 0.2273, 0.07873, 0.2727, 0.0, 0.2727, 0.0, 0.2273, 0.07873, 0.3636, 0.4724, 0.1818, 0.3149, 0.1818, 0.3149, 0.3636, 0.4724, 0.4545, 0.0, 0.6364, 0.1575, 0.6364, 0.1575, 0.4545, 0.0, 0.6364, 0.3149, 0.5909, 0.3937, 0.5909, 0.3937, 0.6364, 0.3149, 0.5909, 0.3937, 0.5455, 0.4724, 0.5455, 0.4724, 0.5909, 0.3937, 0.5909, 0.3937, 0.5455, 0.4724, 0.5455, 0.4724, 0.5909, 0.3937, 0.1818, 0.3149, 0.1818, 0.1575, 0.1818, 0.1575, 0.1818, 0.3149, 0.6364, 0.1575, 0.6364, 0.3149, 0.6364, 0.3149, 0.6364, 0.1575, 0.1818, 0.1575, 0.2273, 0.07873, 0.2273, 0.07873, 0.1818, 0.1575, 0.2273, 0.07873, 0.2727, 0.0, 0.2727, 0.0, 0.2273, 0.07873, 0.3636, 0.4724, 0.1818, 0.3149, 0.1818, 0.3149, 0.3636, 0.4724, 0.4545, 0.0, 0.6364, 0.1575, 0.6364, 0.1575, 0.4545, 0.0, 0.6364, 0.3149, 0.5909, 0.3937, 0.5909, 0.3937, 0.6364, 0.3149, 0.2273, 0.07873, 0.4545, 0.0, 0.6364, 0.1575, 0.6364, 0.3149, 0.5909, 0.3937, 0.3636, 0.4724, 0.1818, 0.3149, 0.1818, 0.1575])
me_cube_002.use_remesh_preserve_volume = False
me_cube_002.use_remesh_preserve_attributes = False
me_cube_002.use_mirror_vertex_groups = False
me_cube_002.update()
me_cube_004 = bpy.data.meshes.new('Cube.004')
me_cube_004.from_pydata([(-0.9, -1.052, 0.8326), (-0.9, 0.7477, -0.8709), (-0.9, 0.7477, 0.8326), (0.9, -1.052, 0.8326), (0.9, 0.7477, -0.8709), (0.9, 0.7477, 0.8326), (-0.9, -0.8424, -0.9674), (-0.9, -1.052, -0.5016), (0.9, -1.052, -0.5016), (0.9, -0.8424, -0.9674)], [], [(8, 3, 0, 7), (1, 2, 5, 4), (4, 5, 3, 8, 9), (6, 7, 0, 2, 1), (5, 2, 0, 3), (6, 9, 8, 7), (1, 4, 9, 6)])
_uv = me_cube_004.uv_layers.new(name='UVMap')
_uv.uv.foreach_set('vector', [0.3961, 0.75, 0.625, 0.75, 0.625, 1.0, 0.3961, 1.0, 0.375, 0.25, 0.625, 0.25, 0.625, 0.5, 0.375, 0.5, 0.375, 0.5, 0.625, 0.5, 0.625, 0.75, 0.3961, 0.75, 0.375, 0.7289, 0.375, 0.0211, 0.3961, 0.0, 0.625, 0.0, 0.625, 0.25, 0.375, 0.25, 0.625, 0.5, 0.875, 0.5, 0.875, 0.75, 0.625, 0.75, 0.125, 0.7289, 0.375, 0.7289, 0.375, 0.75, 0.125, 0.75, 0.125, 0.5, 0.375, 0.5, 0.375, 0.7289, 0.125, 0.7289])
me_cube_004.use_remesh_preserve_volume = False
me_cube_004.use_remesh_preserve_attributes = False
me_cube_004.use_mirror_vertex_groups = False
me_cube_004.update()
me_cube_005 = bpy.data.meshes.new('Cube.005')
me_cube_005.from_pydata([(0.5057, 0.08003, 2.111), (0.5057, 1.206, 2.116), (0.521, 1.206, 2.111), (0.5213, 0.07958, 2.106), (0.5304, 1.206, 2.098), (0.5306, 0.07818, 2.092), (0.5304, 1.206, 2.082), (0.5302, 0.07595, 2.076), (0.521, 1.206, 2.069), (0.5206, 0.07373, 2.063), (0.5057, 1.206, 2.064), (0.5057, 0.07278, 2.058), (0.4904, 1.206, 2.069), (0.4907, 0.07373, 2.063), (0.481, 1.206, 2.082), (0.4812, 0.07595, 2.076), (0.481, 1.206, 2.098), (0.4808, 0.07818, 2.092), (0.4904, 1.206, 2.111), (0.4901, 0.07958, 2.106), (0.5304, 0.007361, 2.04), (0.5305, -0.005649, 2.05), (0.4902, 0.01786, 2.032), (0.5057, 0.02191, 2.029), (0.5212, -0.0164, 2.058), (0.5212, 0.01786, 2.032), (0.5057, -0.02058, 2.061), (0.481, 0.007361, 2.04), (0.4809, -0.005649, 2.05), (0.4902, -0.0164, 2.058), (0.5305, -1.598, 1.082), (0.5303, -1.604, 1.097), (0.4902, -1.593, 1.07), (0.5057, -1.591, 1.065), (0.5209, -1.609, 1.109), (0.5212, -1.593, 1.07), (0.5057, -1.611, 1.113), (0.4809, -1.598, 1.082), (0.4811, -1.604, 1.097), (0.4905, -1.609, 1.109), (0.545, 0.7817, 0.2179), (0.545, 0.7817, 0.1875), (0.545, -1.556, 0.2179), (0.545, -1.556, 0.1875), (0.0, 0.8112, 0.1875), (0.0, 0.8112, 0.2179), (0.545, 0.8112, 0.1875), (0.545, 0.8112, 0.2179), (0.0, -1.556, 0.2179), (0.0, -1.556, 0.1875), (0.0, 0.7817, 0.2179), (0.0, 0.7817, 0.1875), (0.0, 0.8112, 1.144), (0.545, 0.8112, 1.144), (0.0, 0.7817, 1.144), (0.545, 0.7817, 1.144), (0.5057, 0.08003, 1.677), (0.5057, 1.206, 1.682), (0.521, 1.206, 1.677), (0.5213, 0.07958, 1.672), (0.5304, 1.206, 1.664), (0.5306, 0.07818, 1.659), (0.5304, 1.206, 1.648), (0.5302, 0.07595, 1.642), (0.521, 1.206, 1.635), (0.5206, 0.07373, 1.629), (0.5057, 1.206, 1.63), (0.5057, 0.07278, 1.625), (0.4904, 1.206, 1.635), (0.4907, 0.07373, 1.629), (0.481, 1.206, 1.648), (0.4812, 0.07595, 1.642), (0.481, 1.206, 1.664), (0.4808, 0.07818, 1.659), (0.4904, 1.206, 1.677), (0.4901, 0.07958, 1.672), (0.5304, 0.007361, 1.606), (0.5305, -0.005649, 1.616), (0.4902, 0.01786, 1.598), (0.5057, 0.02191, 1.595), (0.5212, -0.0164, 1.624), (0.5212, 0.01786, 1.598), (0.5057, -0.02058, 1.627), (0.481, 0.007361, 1.606), (0.4809, -0.005649, 1.616), (0.4902, -0.0164, 1.624), (0.5305, -1.598, 0.6483), (0.5303, -1.604, 0.6631), (0.4902, -1.593, 0.6361), (0.5057, -1.591, 0.6314), (0.5209, -1.609, 0.6749), (0.5212, -1.593, 0.6361), (0.5057, -1.611, 0.6795), (0.4809, -1.598, 0.6483), (0.4811, -1.604, 0.6631), (0.4905, -1.609, 0.6749), (0.4367, 0.6582, 0.2102), (0.4367, 0.006626, 1.139), (0.4367, 0.7803, 0.2102), (0.4367, 0.1288, 1.139), (0.509, 0.6582, 0.2102), (0.509, 0.006626, 1.139), (0.509, 0.7803, 0.2102), (0.509, 0.1288, 1.139)], [], [(9, 7, 20, 25), (17, 15, 27, 28), (7, 5, 21, 20), (14, 15, 17, 16), (3, 0, 26, 24), (12, 13, 15, 14), (11, 9, 25, 23), (10, 11, 13, 12), (15, 13, 22, 27), (8, 9, 11, 10), (23, 25, 35, 33), (6, 7, 9, 8), (1, 2, 4, 6, 8, 10, 12, 14, 16, 18), (4, 5, 7, 6), (18, 19, 0, 1), (2, 3, 5, 4), (1, 0, 3, 2), (5, 3, 24, 21), (16, 17, 19, 18), (0, 19, 29, 26), (13, 11, 23, 22), (19, 17, 28, 29), (34, 36, 39, 38, 37, 32, 33, 35, 30, 31), (20, 21, 31, 30), (28, 27, 37, 38), (25, 20, 30, 35), (22, 23, 33, 32), (29, 28, 38, 39), (24, 26, 36, 34), (21, 24, 34, 31), (26, 29, 39, 36), (27, 22, 32, 37), (51, 41, 43, 49), (40, 41, 46, 47), (51, 50, 45, 44), (44, 45, 47, 46), (54, 55, 53, 52), (41, 40, 42, 43), (40, 50, 48, 42), (43, 42, 48, 49), (41, 51, 44, 46), (40, 47, 53, 55), (50, 40, 55, 54), (47, 45, 52, 53), (45, 50, 54, 52), (65, 63, 76, 81), (73, 71, 83, 84), (63, 61, 77, 76), (70, 71, 73, 72), (59, 56, 82, 80), (68, 69, 71, 70), (67, 65, 81, 79), (66, 67, 69, 68), (71, 69, 78, 83), (64, 65, 67, 66), (79, 81, 91, 89), (62, 63, 65, 64), (60, 61, 63, 62), (74, 75, 56, 57), (58, 59, 61, 60), (57, 56, 59, 58), (61, 59, 80, 77), (72, 73, 75, 74), (56, 75, 85, 82), (69, 67, 79, 78), (75, 73, 84, 85), (76, 77, 87, 86), (84, 83, 93, 94), (81, 76, 86, 91), (78, 79, 89, 88), (85, 84, 94, 95), (80, 82, 92, 90), (77, 80, 90, 87), (82, 85, 95, 92), (83, 78, 88, 93), (86, 87, 90, 92, 95, 94, 93, 88, 89, 91), (96, 97, 99, 98), (98, 99, 103, 102), (102, 103, 101, 100), (100, 101, 97, 96), (98, 102, 100, 96), (103, 99, 97, 101), (68, 70, 72, 74, 57, 58, 60, 62, 64, 66)])
_uv = me_cube_005.uv_layers.new(name='UVMap')
_uv.uv.foreach_set('vector', [0.6, 1.0, 0.7, 1.0, 0.7, 1.0, 0.6, 1.0, 0.2, 1.0, 0.3, 1.0, 0.3, 1.0, 0.2, 1.0, 0.7, 1.0, 0.8, 1.0, 0.8, 1.0, 0.7, 1.0, 0.3, 0.5, 0.3, 1.0, 0.2, 1.0, 0.2, 0.5, 0.9, 1.0, 1.0, 1.0, 1.0, 1.0, 0.9, 1.0, 0.4, 0.5, 0.4, 1.0, 0.3, 1.0, 0.3, 0.5, 0.5, 1.0, 0.6, 1.0, 0.6, 1.0, 0.5, 1.0, 0.5, 0.5, 0.5, 1.0, 0.4, 1.0, 0.4, 0.5, 0.3, 1.0, 0.4, 1.0, 0.4, 1.0, 0.3, 1.0, 0.6, 0.5, 0.6, 1.0, 0.5, 1.0, 0.5, 0.5, 0.5, 1.0, 0.6, 1.0, 0.6, 1.0, 0.5, 1.0, 0.7, 0.5, 0.7, 1.0, 0.6, 1.0, 0.6, 0.5, 0.75, 0.49, 0.8911, 0.4442, 0.9783, 0.3242, 0.9783, 0.1758, 0.8911, 0.05584, 0.75, 0.01, 0.6089, 0.05584, 0.5217, 0.1758, 0.5217, 0.3242, 0.6089, 0.4442, 0.8, 0.5, 0.8, 1.0, 0.7, 1.0, 0.7, 0.5, 0.1, 0.5, 0.1, 1.0, -7.451e-08, 1.0, -7.451e-08, 0.5, 0.9, 0.5, 0.9, 1.0, 0.8, 1.0, 0.8, 0.5, 1.0, 0.5, 1.0, 1.0, 0.9, 1.0, 0.9, 0.5, 0.8, 1.0, 0.9, 1.0, 0.9, 1.0, 0.8, 1.0, 0.2, 0.5, 0.2, 1.0, 0.1, 1.0, 0.1, 0.5, -7.451e-08, 1.0, 0.1, 1.0, 0.1, 1.0, -7.451e-08, 1.0, 0.4, 1.0, 0.5, 1.0, 0.5, 1.0, 0.4, 1.0, 0.1, 1.0, 0.2, 1.0, 0.2, 1.0, 0.1, 1.0, 0.3911, 0.4442, 0.25, 0.49, 0.1089, 0.4442, 0.02175, 0.3242, 0.02175, 0.1758, 0.1089, 0.05584, 0.25, 0.01, 0.3911, 0.05584, 0.4783, 0.1758, 0.4783, 0.3242, 0.7, 1.0, 0.8, 1.0, 0.8, 1.0, 0.7, 1.0, 0.2, 1.0, 0.3, 1.0, 0.3, 1.0, 0.2, 1.0, 0.6, 1.0, 0.7, 1.0, 0.7, 1.0, 0.6, 1.0, 0.4, 1.0, 0.5, 1.0, 0.5, 1.0, 0.4, 1.0, 0.1, 1.0, 0.2, 1.0, 0.2, 1.0, 0.1, 1.0, 0.9, 1.0, 1.0, 1.0, 1.0, 1.0, 0.9, 1.0, 0.8, 1.0, 0.9, 1.0, 0.9, 1.0, 0.8, 1.0, -7.451e-08, 1.0, 0.1, 1.0, 0.1, 1.0, -7.451e-08, 1.0, 0.3, 1.0, 0.4, 1.0, 0.4, 1.0, 0.3, 1.0, 0.5, 0.0, 0.625, 0.0, 0.625, 0.25, 0.5, 0.25, 0.875, 0.5, 0.625, 0.5, 0.625, 0.5, 0.875, 0.5, 0.0, 0.0, 0.0, 0.0, 0.0, 0.0, 0.0, 0.0, 0.375, 0.375, 0.625, 0.375, 0.625, 0.5, 0.375, 0.5, 0.25, 0.5, 0.125, 0.5, 0.125, 0.5, 0.25, 0.5, 0.625, 0.5, 0.875, 0.5, 0.875, 0.75, 0.625, 0.75, 0.125, 0.5, 0.25, 0.5, 0.25, 0.75, 0.125, 0.75, 0.375, 0.75, 0.625, 0.75, 0.625, 0.875, 0.375, 0.875, 0.625, 0.0, 0.5, 0.0, 0.5, 0.0, 0.625, 0.0, 0.875, 0.5, 0.875, 0.5, 0.875, 0.5, 0.875, 0.5, 0.25, 0.5, 0.125, 0.5, 0.125, 0.5, 0.25, 0.5, 0.625, 0.5, 0.625, 0.375, 0.625, 0.375, 0.625, 0.5, 0.0, 0.0, 0.0, 0.0, 0.0, 0.0, 0.0, 0.0, 0.6, 1.0, 0.7, 1.0, 0.7, 1.0, 0.6, 1.0, 0.2, 1.0, 0.3, 1.0, 0.3, 1.0, 0.2, 1.0, 0.7, 1.0, 0.8, 1.0, 0.8, 1.0, 0.7, 1.0, 0.3, 0.5, 0.3, 1.0, 0.2, 1.0, 0.2, 0.5, 0.9, 1.0, 1.0, 1.0, 1.0, 1.0, 0.9, 1.0, 0.4, 0.5, 0.4, 1.0, 0.3, 1.0, 0.3, 0.5, 0.5, 1.0, 0.6, 1.0, 0.6, 1.0, 0.5, 1.0, 0.5, 0.5, 0.5, 1.0, 0.4, 1.0, 0.4, 0.5, 0.3, 1.0, 0.4, 1.0, 0.4, 1.0, 0.3, 1.0, 0.6, 0.5, 0.6, 1.0, 0.5, 1.0, 0.5, 0.5, 0.5, 1.0, 0.6, 1.0, 0.6, 1.0, 0.5, 1.0, 0.7, 0.5, 0.7, 1.0, 0.6, 1.0, 0.6, 0.5, 0.8, 0.5, 0.8, 1.0, 0.7, 1.0, 0.7, 0.5, 0.1, 0.5, 0.1, 1.0, -7.451e-08, 1.0, -7.451e-08, 0.5, 0.9, 0.5, 0.9, 1.0, 0.8, 1.0, 0.8, 0.5, 1.0, 0.5, 1.0, 1.0, 0.9, 1.0, 0.9, 0.5, 0.8, 1.0, 0.9, 1.0, 0.9, 1.0, 0.8, 1.0, 0.2, 0.5, 0.2, 1.0, 0.1, 1.0, 0.1, 0.5, -7.451e-08, 1.0, 0.1, 1.0, 0.1, 1.0, -7.451e-08, 1.0, 0.4, 1.0, 0.5, 1.0, 0.5, 1.0, 0.4, 1.0, 0.1, 1.0, 0.2, 1.0, 0.2, 1.0, 0.1, 1.0, 0.7, 1.0, 0.8, 1.0, 0.8, 1.0, 0.7, 1.0, 0.2, 1.0, 0.3, 1.0, 0.3, 1.0, 0.2, 1.0, 0.6, 1.0, 0.7, 1.0, 0.7, 1.0, 0.6, 1.0, 0.4, 1.0, 0.5, 1.0, 0.5, 1.0, 0.4, 1.0, 0.1, 1.0, 0.2, 1.0, 0.2, 1.0, 0.1, 1.0, 0.9, 1.0, 1.0, 1.0, 1.0, 1.0, 0.9, 1.0, 0.8, 1.0, 0.9, 1.0, 0.9, 1.0, 0.8, 1.0, -7.451e-08, 1.0, 0.1, 1.0, 0.1, 1.0, -7.451e-08, 1.0, 0.3, 1.0, 0.4, 1.0, 0.4, 1.0, 0.3, 1.0, 0.7, 1.0, 0.8, 1.0, 0.9, 1.0, -7.451e-08, 1.0, 0.1, 1.0, 0.2, 1.0, 0.3, 1.0, 0.4, 1.0, 0.5, 1.0, 0.6, 1.0, 0.375, 0.0, 0.625, 0.0, 0.625, 0.25, 0.375, 0.25, 0.375, 0.25, 0.625, 0.25, 0.625, 0.5, 0.375, 0.5, 0.375, 0.5, 0.625, 0.5, 0.625, 0.75, 0.375, 0.75, 0.375, 0.75, 0.625, 0.75, 0.625, 1.0, 0.375, 1.0, 0.125, 0.5, 0.375, 0.5, 0.375, 0.75, 0.125, 0.75, 0.625, 0.5, 0.875, 0.5, 0.875, 0.75, 0.625, 0.75, 0.4, 0.5, 0.3, 0.5, 0.2, 0.5, 0.1, 0.5, 1.0, 0.5, 0.9, 0.5, 0.8, 0.5, 0.7, 0.5, 0.6, 0.5, 0.5, 0.5])
me_cube_005.use_remesh_preserve_volume = False
me_cube_005.use_remesh_preserve_attributes = False
me_cube_005.use_mirror_vertex_groups = False
me_cube_005.update()
me_cube_006 = bpy.data.meshes.new('Cube.006')
me_cube_006.from_pydata([(0.587, -1.537, 0.2125), (0.587, 1.178, 1.141), (0.4253, 1.178, 1.141), (0.4253, 1.178, 1.383), (0.4253, -1.537, 0.2125), (0.4253, -1.537, 0.4544), (0.587, -0.04612, 1.141), (0.4253, 0.0, 1.383), (0.4253, -0.04612, 1.141)], [], [(8, 6, 0, 4), (7, 3, 2, 8), (7, 8, 4, 5), (2, 1, 6, 8)])
_uv = me_cube_006.uv_layers.new(name='UVMap')
_uv.uv.foreach_set('vector', [0.25, 0.625, 0.375, 0.625, 0.375, 0.625, 0.25, 0.625, 0.625, 0.625, 0.625, 0.375, 0.25, 0.5, 0.3125, 0.6875, 0.625, 0.625, 0.3125, 0.6875, 0.3125, 0.6875, 0.625, 0.625, 0.25, 0.5, 0.375, 0.5, 0.375, 0.625, 0.25, 0.625])
me_cube_006.use_remesh_preserve_volume = False
me_cube_006.use_remesh_preserve_attributes = False
me_cube_006.use_mirror_vertex_groups = False
me_cube_006.update()
me_cube_007 = bpy.data.meshes.new('Cube.007')
me_cube_007.from_pydata([(-0.4298, -0.3762, 0.4834), (-0.4298, -0.3762, 0.5323), (-0.4298, -0.1177, 0.4834), (-0.4298, -0.1177, 0.5323), (0.4298, -0.3762, 0.4834), (0.4298, -0.3762, 0.5323), (0.4298, -0.1177, 0.4834), (0.4298, -0.1177, 0.5323)], [], [(0, 1, 3, 2), (2, 3, 7, 6), (6, 7, 5, 4), (4, 5, 1, 0), (2, 6, 4, 0), (7, 3, 1, 5)])
_uv = me_cube_007.uv_layers.new(name='UVMap')
_uv.uv.foreach_set('vector', [0.375, 0.0, 0.625, 0.0, 0.625, 0.25, 0.375, 0.25, 0.375, 0.25, 0.625, 0.25, 0.625, 0.5, 0.375, 0.5, 0.375, 0.5, 0.625, 0.5, 0.625, 0.75, 0.375, 0.75, 0.375, 0.75, 0.625, 0.75, 0.625, 1.0, 0.375, 1.0, 0.125, 0.5, 0.375, 0.5, 0.375, 0.75, 0.125, 0.75, 0.625, 0.5, 0.875, 0.5, 0.875, 0.75, 0.625, 0.75])
me_cube_007.use_remesh_preserve_volume = False
me_cube_007.use_remesh_preserve_attributes = False
me_cube_007.use_mirror_vertex_groups = False
me_cube_007.update()
me_cube_008 = bpy.data.meshes.new('Cube.008')
me_cube_008.from_pydata([(-0.8639, -0.8639, 0.108), (-0.8639, -0.8915, 0.1784), (-0.8639, 0.8116, 0.108), (-0.8639, 0.8317, 0.1784), (0.8639, -0.8639, 0.108), (0.8639, -0.8915, 0.1784), (0.8639, 0.8116, 0.108), (0.8639, 0.8317, 0.1784), (-0.8469, -0.881, -0.1997), (-0.8469, -0.881, 0.2988), (-0.8469, 0.8286, -0.1997), (-0.8469, 0.8286, 0.2988), (0.8469, -0.881, -0.1997), (0.8469, -0.881, 0.2988), (0.8469, 0.8286, -0.1997), (0.8469, 0.8286, 0.2988), (-0.8734, 0.8562, -0.1997), (-0.8734, -0.9085, -0.1997), (-0.8734, -0.9085, 0.2988), (-0.8734, 0.8562, 0.2988), (0.8734, 0.8562, -0.1997), (0.8734, 0.8562, 0.2988), (0.8734, -0.9085, -0.1997), (0.8734, -0.9085, 0.2988)], [], [(2, 6, 4, 0), (7, 3, 1, 5), (17, 18, 19, 16), (16, 19, 21, 20), (20, 21, 23, 22), (22, 23, 18, 17), (12, 13, 15, 14), (8, 9, 13, 12), (10, 8, 17, 16), (9, 11, 19, 18), (14, 10, 16, 20), (11, 15, 21, 19), (12, 14, 20, 22), (15, 13, 23, 21), (8, 12, 22, 17), (13, 9, 18, 23), (14, 15, 11, 10), (10, 11, 9, 8)])
_uv = me_cube_008.uv_layers.new(name='UVMap')
_uv.uv.foreach_set('vector', [0.125, 0.5, 0.375, 0.5, 0.375, 0.75, 0.125, 0.75, 0.625, 0.5, 0.875, 0.5, 0.875, 0.75, 0.625, 0.75, 0.375, 0.0, 0.625, 0.0, 0.625, 0.25, 0.375, 0.25, 0.375, 0.25, 0.625, 0.25, 0.625, 0.5, 0.375, 0.5, 0.375, 0.5, 0.625, 0.5, 0.625, 0.75, 0.375, 0.75, 0.375, 0.75, 0.625, 0.75, 0.625, 1.0, 0.375, 1.0, 0.6288, 0.7462, 0.6288, 0.5038, 0.3712, 0.5038, 0.3712, 0.7462, 0.8712, 0.7462, 0.6288, 0.7462, 0.3712, 0.7462, 0.1288, 0.7462, 0.1288, 0.5038, 0.1288, 0.7462, 0.125, 0.75, 0.125, 0.5, 0.8712, 0.7462, 0.8712, 0.5038, 0.875, 0.5, 0.875, 0.75, 0.3712, 0.5038, 0.1288, 0.5038, 0.125, 0.5, 0.375, 0.5, 0.8712, 0.5038, 0.6288, 0.5038, 0.625, 0.5, 0.875, 0.5, 0.3712, 0.7462, 0.3712, 0.5038, 0.375, 0.5, 0.375, 0.75, 0.6288, 0.5038, 0.6288, 0.7462, 0.625, 0.75, 0.625, 0.5, 0.1288, 0.7462, 0.3712, 0.7462, 0.375, 0.75, 0.125, 0.75, 0.6288, 0.7462, 0.8712, 0.7462, 0.875, 0.75, 0.625, 0.75, 0.6288, 0.5038, 0.8712, 0.5038, 0.1288, 0.5038, 0.3712, 0.5038, 0.8712, 0.5038, 0.8712, 0.7462, 0.1288, 0.7462, 0.1288, 0.5038])
me_cube_008.use_remesh_preserve_volume = False
me_cube_008.use_remesh_preserve_attributes = False
me_cube_008.use_mirror_vertex_groups = False
me_cube_008.update()
me_cube_009 = bpy.data.meshes.new('Cube.009')
me_cube_009.from_pydata([(0.5057, -1.481, 0.2527), (0.5057, -1.483, 1.139), (0.5193, -1.485, 0.2527), (0.5193, -1.487, 1.138), (0.5277, -1.497, 0.2429), (0.5277, -1.497, 1.133), (0.5277, -1.511, 0.2316), (0.5277, -1.51, 1.127), (0.5193, -1.523, 0.2271), (0.5193, -1.521, 1.123), (0.5057, -1.527, 0.2271), (0.5057, -1.525, 1.121), (0.4921, -1.523, 0.2271), (0.4921, -1.521, 1.123), (0.4837, -1.511, 0.2316), (0.4837, -1.51, 1.127), (0.4837, -1.497, 0.2429), (0.4837, -1.497, 1.133), (0.4921, -1.485, 0.2527), (0.4921, -1.487, 1.138)], [], [(0, 1, 3, 2), (2, 3, 5, 4), (4, 5, 7, 6), (6, 7, 9, 8), (8, 9, 11, 10), (10, 11, 13, 12), (12, 13, 15, 14), (14, 15, 17, 16), (3, 1, 19, 17, 15, 13, 11, 9, 7, 5), (16, 17, 19, 18), (18, 19, 1, 0), (0, 2, 4, 6, 8, 10, 12, 14, 16, 18)])
_uv = me_cube_009.uv_layers.new(name='UVMap')
_uv.uv.foreach_set('vector', [1.0, 0.5, 1.0, 1.0, 0.9, 1.0, 0.9, 0.5, 0.9, 0.5, 0.9, 1.0, 0.8, 1.0, 0.8, 0.5, 0.8, 0.5, 0.8, 1.0, 0.7, 1.0, 0.7, 0.5, 0.7, 0.5, 0.7, 1.0, 0.6, 1.0, 0.6, 0.5, 0.6, 0.5, 0.6, 1.0, 0.5, 1.0, 0.5, 0.5, 0.5, 0.5, 0.5, 1.0, 0.4, 1.0, 0.4, 0.5, 0.4, 0.5, 0.4, 1.0, 0.3, 1.0, 0.3, 0.5, 0.3, 0.5, 0.3, 1.0, 0.2, 1.0, 0.2, 0.5, 0.3911, 0.4442, 0.25, 0.49, 0.1089, 0.4442, 0.02175, 0.3242, 0.02175, 0.1758, 0.1089, 0.05584, 0.25, 0.01, 0.3911, 0.05584, 0.4783, 0.1758, 0.4783, 0.3242, 0.2, 0.5, 0.2, 1.0, 0.1, 1.0, 0.1, 0.5, 0.1, 0.5, 0.1, 1.0, -7.451e-08, 1.0, -7.451e-08, 0.5, 0.75, 0.49, 0.8911, 0.4442, 0.9783, 0.3242, 0.9783, 0.1758, 0.8911, 0.05584, 0.75, 0.01, 0.6089, 0.05584, 0.5217, 0.1758, 0.5217, 0.3242, 0.6089, 0.4442])
me_cube_009.use_remesh_preserve_volume = False
me_cube_009.use_remesh_preserve_attributes = False
me_cube_009.use_mirror_vertex_groups = False
me_cube_009.update()
me_cube_011 = bpy.data.meshes.new('Cube.011')
me_cube_011.from_pydata([(0.5057, -1.48, 0.2077), (0.5057, -1.48, 1.141), (0.5199, -1.484, 0.2077), (0.5199, -1.484, 1.141), (0.5286, -1.496, 0.2077), (0.5286, -1.496, 1.141), (0.5286, -1.511, 0.2077), (0.5286, -1.511, 1.141), (0.5199, -1.523, 0.2077), (0.5199, -1.523, 1.141), (0.5057, -1.528, 0.2077), (0.5057, -1.528, 1.141), (0.4915, -1.523, 0.2077), (0.4915, -1.523, 1.141), (0.4828, -1.511, 0.2077), (0.4828, -1.511, 1.141), (0.4828, -1.496, 0.2077), (0.4828, -1.496, 1.141), (0.4915, -1.484, 0.2077), (0.4915, -1.484, 1.141)], [], [(0, 1, 3, 2), (2, 3, 5, 4), (4, 5, 7, 6), (6, 7, 9, 8), (8, 9, 11, 10), (10, 11, 13, 12), (12, 13, 15, 14), (14, 15, 17, 16), (3, 1, 19, 17, 15, 13, 11, 9, 7, 5), (16, 17, 19, 18), (18, 19, 1, 0), (0, 2, 4, 6, 8, 10, 12, 14, 16, 18)])
_uv = me_cube_011.uv_layers.new(name='UVMap')
_uv.uv.foreach_set('vector', [1.0, 0.5, 1.0, 1.0, 0.9, 1.0, 0.9, 0.5, 0.9, 0.5, 0.9, 1.0, 0.8, 1.0, 0.8, 0.5, 0.8, 0.5, 0.8, 1.0, 0.7, 1.0, 0.7, 0.5, 0.7, 0.5, 0.7, 1.0, 0.6, 1.0, 0.6, 0.5, 0.6, 0.5, 0.6, 1.0, 0.5, 1.0, 0.5, 0.5, 0.5, 0.5, 0.5, 1.0, 0.4, 1.0, 0.4, 0.5, 0.4, 0.5, 0.4, 1.0, 0.3, 1.0, 0.3, 0.5, 0.3, 0.5, 0.3, 1.0, 0.2, 1.0, 0.2, 0.5, 0.3911, 0.4442, 0.25, 0.49, 0.1089, 0.4442, 0.02175, 0.3242, 0.02175, 0.1758, 0.1089, 0.05584, 0.25, 0.01, 0.3911, 0.05584, 0.4783, 0.1758, 0.4783, 0.3242, 0.2, 0.5, 0.2, 1.0, 0.1, 1.0, 0.1, 0.5, 0.1, 0.5, 0.1, 1.0, -7.451e-08, 1.0, -7.451e-08, 0.5, 0.75, 0.49, 0.8911, 0.4442, 0.9783, 0.3242, 0.9783, 0.1758, 0.8911, 0.05584, 0.75, 0.01, 0.6089, 0.05584, 0.5217, 0.1758, 0.5217, 0.3242, 0.6089, 0.4442])
me_cube_011.use_remesh_preserve_volume = False
me_cube_011.use_remesh_preserve_attributes = False
me_cube_011.use_mirror_vertex_groups = False
me_cube_011.update()
me_cube_000 = bpy.data.meshes.new('Cube.000')
me_cube_000.from_pydata([(-0.424, -0.3271, 2.011), (-0.424, 0.4042, 2.011), (0.4284, -0.3271, 2.011), (0.4284, 0.4042, 2.011), (-0.8957, -0.3271, 0.2193), (0.9001, -0.3271, 0.2193), (-0.1476, -0.3271, 2.026), (-0.1476, 0.4042, 2.026), (0.152, -0.3271, 2.026), (0.152, 0.4042, 2.026), (-0.8957, 0.4042, 0.2193), (0.9001, 0.4042, 0.2193), (-0.3636, -0.3271, -0.0001299), (0.368, -0.3271, -0.0001299), (-0.3636, 0.4042, -0.0001299), (0.368, 0.4042, -0.0001299)], [], [(5, 2, 0, 4), (3, 1, 7, 9), (9, 7, 6, 8), (2, 3, 9, 8), (1, 0, 6, 7), (0, 2, 8, 6), (1, 3, 11, 10), (10, 11, 15, 14), (5, 4, 12, 13), (14, 12, 4, 10), (0, 1, 10, 4), (11, 5, 13, 15), (2, 5, 11, 3)])
_uv = me_cube_000.uv_layers.new(name='UVMap')
_uv.uv.foreach_set('vector', [0.4168, 0.75, 0.625, 0.75, 0.625, 1.0, 0.4168, 1.0, 0.625, 0.5, 0.625, 0.25, 0.625, 0.25, 0.625, 0.5, 0.625, 0.5, 0.875, 0.5, 0.875, 0.75, 0.625, 0.75, 0.625, 0.75, 0.625, 0.5, 0.625, 0.5, 0.625, 0.75, 0.625, 0.25, 0.625, 0.0, 0.625, 0.0, 0.625, 0.25, 0.625, 1.0, 0.625, 0.75, 0.625, 0.75, 0.625, 1.0, 0.625, 0.25, 0.625, 0.5, 0.625, 0.5, 0.625, 0.25, 0.625, 0.25, 0.625, 0.5, 0.625, 0.5, 0.625, 0.25, 0.4168, 0.75, 0.4168, 1.0, 0.4168, 1.0, 0.4168, 0.75, 0.625, 0.25, 0.4168, 1.0, 0.4168, 1.0, 0.625, 0.25, 0.625, 0.0, 0.625, 0.25, 0.625, 0.25, 0.4168, 1.0, 0.625, 0.5, 0.4168, 0.75, 0.4168, 0.75, 0.625, 0.5, 0.625, 0.75, 0.4168, 0.75, 0.625, 0.5, 0.625, 0.5])
me_cube_000.use_remesh_preserve_volume = False
me_cube_000.use_remesh_preserve_attributes = False
me_cube_000.use_mirror_vertex_groups = False
me_cube_000.update()

# ---- objects
ob_stand = bpy.data.objects.new('Stand', me_cylinder)
ob_player_reference = bpy.data.objects.new('Player_Reference', me_cube_001)
ob_wing_rotator = bpy.data.objects.new('Wing_Rotator', me_cube_002)
ob_koppi = bpy.data.objects.new('Koppi', me_cube_004)
ob_railings = bpy.data.objects.new('Railings', me_cube_005)
ob_frame = bpy.data.objects.new('Frame', me_cube_006)
ob_steps = bpy.data.objects.new('Steps', me_cube_007)
ob_platform = bpy.data.objects.new('Platform', me_cube_008)
ob_railing_stands_rising = bpy.data.objects.new('Railing_Stands_Rising', me_cube_009)
ob_railing_stands_platform = bpy.data.objects.new('Railing_Stands_Platform', me_cube_011)
ob_wings_001 = bpy.data.objects.new('Wings.001', me_cube_000)
ob_wings_002 = bpy.data.objects.new('Wings.002', me_cube_000)
ob_wings_003 = bpy.data.objects.new('Wings.003', me_cube_000)

# ---- transforms, parenting, visibility, modifiers, constraints
ob_stand.location = (0.0, 0.0, 0.0)
ob_stand.scale = (2.0, 2.0, 50.0)
ob_stand.lineart.crease_threshold = 0.0
ob_player_reference.location = (0.005031, -6.0, 0.9)
ob_player_reference.scale = (0.2966, 0.2966, 1.0)
ob_player_reference.lineart.crease_threshold = 0.0
ob_wing_rotator.location = (-1.015e-07, -4.536, 102.3)
ob_wing_rotator.lineart.crease_threshold = 0.0
_m = ob_wing_rotator.modifiers.new('Subdivision', 'SUBSURF')
_m.uv_smooth = 'PRESERVE_CORNERS'
_m.render_levels = 1
_m.show_only_control_edges = False
ob_koppi.location = (0.0, 3.0, 102.0)
ob_koppi.scale = (2.2, 6.0, 2.2)
ob_koppi.lineart.crease_threshold = 0.0
_m = ob_koppi.modifiers.new('Bevel', 'BEVEL')
_m.width = 0.05
_m.width_pct = 0.05
_m.segments = 2
_m.limit_method = 'NONE'
ob_railings.location = (0.0, -4.0, 0.0)
ob_railings.lineart.crease_threshold = 0.0
_m = ob_railings.modifiers.new('Mirror', 'MIRROR')
ob_frame.location = (0.0, -4.0, 0.0)
ob_frame.lineart.crease_threshold = 0.0
_m = ob_frame.modifiers.new('Mirror', 'MIRROR')
_m = ob_frame.modifiers.new('Solidify', 'SOLIDIFY')
_m.nonmanifold_thickness_mode = 'FIXED'
_m.nonmanifold_merge_threshold = 0.0003
ob_steps.location = (0.0, -5.129, -0.08449)
ob_steps.lineart.crease_threshold = 0.0
_m = ob_steps.modifiers.new('Bevel', 'BEVEL')
_m.width = 0.005
_m.width_pct = 0.005
_m.limit_method = 'NONE'
_m = ob_steps.modifiers.new('Array', 'ARRAY')
_m.count = 4
_m.constant_offset_displace = (0.0, 0.0, 0.0)
_m.relative_offset_displace = (0.0, 1.4, 4.5)
ob_platform.location = (0.0, -3.464, 1.17)
ob_platform.scale = (0.4914, 0.6274, 0.06537)
ob_platform.lineart.crease_threshold = 0.0
ob_railing_stands_rising.location = (0.0, -4.0, 0.0)
ob_railing_stands_rising.lineart.crease_threshold = 0.0
_m = ob_railing_stands_rising.modifiers.new('Mirror', 'MIRROR')
_m = ob_railing_stands_rising.modifiers.new('Array', 'ARRAY')
_m.count = 3
_m.use_constant_offset = True
_m.constant_offset_displace = (0.0, 0.52, 0.323)
_m.use_relative_offset = False
_m.relative_offset_displace = (0.0, 5.0, 0.0)
ob_railing_stands_platform.location = (0.0, -2.408, 0.9461)
ob_railing_stands_platform.lineart.crease_threshold = 0.0
_m = ob_railing_stands_platform.modifiers.new('Mirror', 'MIRROR')
_m = ob_railing_stands_platform.modifiers.new('Array', 'ARRAY')
_m.count = 3
_m.use_constant_offset = True
_m.constant_offset_displace = (0.0, 0.52, 0.0)
_m.use_relative_offset = False
_m.relative_offset_displace = (0.0, 5.0, 0.0)
ob_wings_001.parent = ob_wing_rotator
ob_wings_001.matrix_parent_inverse = Matrix(((1.0, -0.0, 0.0, 1.015e-07), (-0.0, 1.0, -0.0, 4.536), (-0.0, 0.0, 1.0, -102.3), (-0.0, 0.0, -0.0, 1.0)))
ob_wings_001.location = (-0.002194, -3.913, 102.4)
ob_wings_001.scale = (1.0, 0.6752, 25.0)
ob_wings_001.lineart.crease_threshold = 0.0
_m = ob_wings_001.modifiers.new('Subdivision', 'SUBSURF')
_m.uv_smooth = 'PRESERVE_CORNERS'
_m.render_levels = 1
_m.show_only_control_edges = False
ob_wings_002.parent = ob_wing_rotator
ob_wings_002.matrix_parent_inverse = Matrix(((1.0, -0.0, 0.0, 1.015e-07), (-0.0, 1.0, -0.0, 4.536), (-0.0, 0.0, 1.0, -102.3), (-0.0, 0.0, -0.0, 1.0)))
ob_wings_002.location = (-0.002194, -3.913, 102.4)
ob_wings_002.rotation_euler = (-0.0, 2.094, -0.0)
ob_wings_002.scale = (1.0, 0.6752, 25.0)
ob_wings_002.lineart.crease_threshold = 0.0
_m = ob_wings_002.modifiers.new('Subdivision', 'SUBSURF')
_m.uv_smooth = 'PRESERVE_CORNERS'
_m.render_levels = 1
_m.show_only_control_edges = False
ob_wings_003.parent = ob_wing_rotator
ob_wings_003.matrix_parent_inverse = Matrix(((1.0, -0.0, 0.0, 1.015e-07), (-0.0, 1.0, -0.0, 4.536), (-0.0, 0.0, 1.0, -102.3), (-0.0, 0.0, -0.0, 1.0)))
ob_wings_003.location = (-0.002194, -3.913, 102.4)
ob_wings_003.rotation_euler = (-0.0, -2.094, -0.0)
ob_wings_003.scale = (1.0, 0.6752, 25.0)
ob_wings_003.lineart.crease_threshold = 0.0
_m = ob_wings_003.modifiers.new('Subdivision', 'SUBSURF')
_m.uv_smooth = 'PRESERVE_CORNERS'
_m.render_levels = 1
_m.show_only_control_edges = False

# ---- collection membership
col_collection.objects.link(ob_stand)
col_collection.objects.link(ob_player_reference)
col_collection.objects.link(ob_wing_rotator)
col_collection.objects.link(ob_koppi)
col_collection.objects.link(ob_railings)
col_collection.objects.link(ob_frame)
col_collection.objects.link(ob_steps)
col_collection.objects.link(ob_platform)
col_collection.objects.link(ob_railing_stands_rising)
col_collection.objects.link(ob_railing_stands_platform)
col_collection.objects.link(ob_wings_001)
col_collection.objects.link(ob_wings_002)
col_collection.objects.link(ob_wings_003)

# ---- scene / render settings (as saved in the file)
scene.frame_start = 1; scene.frame_end = 250; scene.frame_set(1)
scene.render.engine = 'BLENDER_EEVEE_NEXT'
scene.cycles.use_denoising = False
scene.cycles.samples = 128
scene.cycles.sampling_pattern = 'TABULATED_SOBOL'
scene.cycles.use_adaptive_sampling = False
scene.cycles.use_light_tree = False
scene.view_settings.view_transform = 'Filmic'
bpy.context.view_layer.update()

# ---- added for rendering (the .blend has no active camera and no usable light): camera, sun
cam_auto = bpy.data.cameras.new('AutoCamera')
cam_auto.lens = 50.0
cam_auto.sensor_width = 36.0
cam_auto.clip_end = 2880.57
ob_auto_camera = bpy.data.objects.new('AutoCamera', cam_auto)
scene.collection.objects.link(ob_auto_camera)
ob_auto_camera.location = (164.132, -196.59, 207.819)
ob_auto_camera.rotation_euler = (1.09748, -7.21219e-08, 0.694738)
scene.camera = ob_auto_camera
light_auto_sun = bpy.data.lights.new('AutoSun', 'SUN')
light_auto_sun.energy = 3.0
light_auto_sun.angle = 0.0523599
ob_auto_sun = bpy.data.objects.new('AutoSun', light_auto_sun)
scene.collection.objects.link(ob_auto_sun)
ob_auto_sun.rotation_euler = (0.872665, 0.174533, 0.523599)
bpy.context.view_layer.update()

